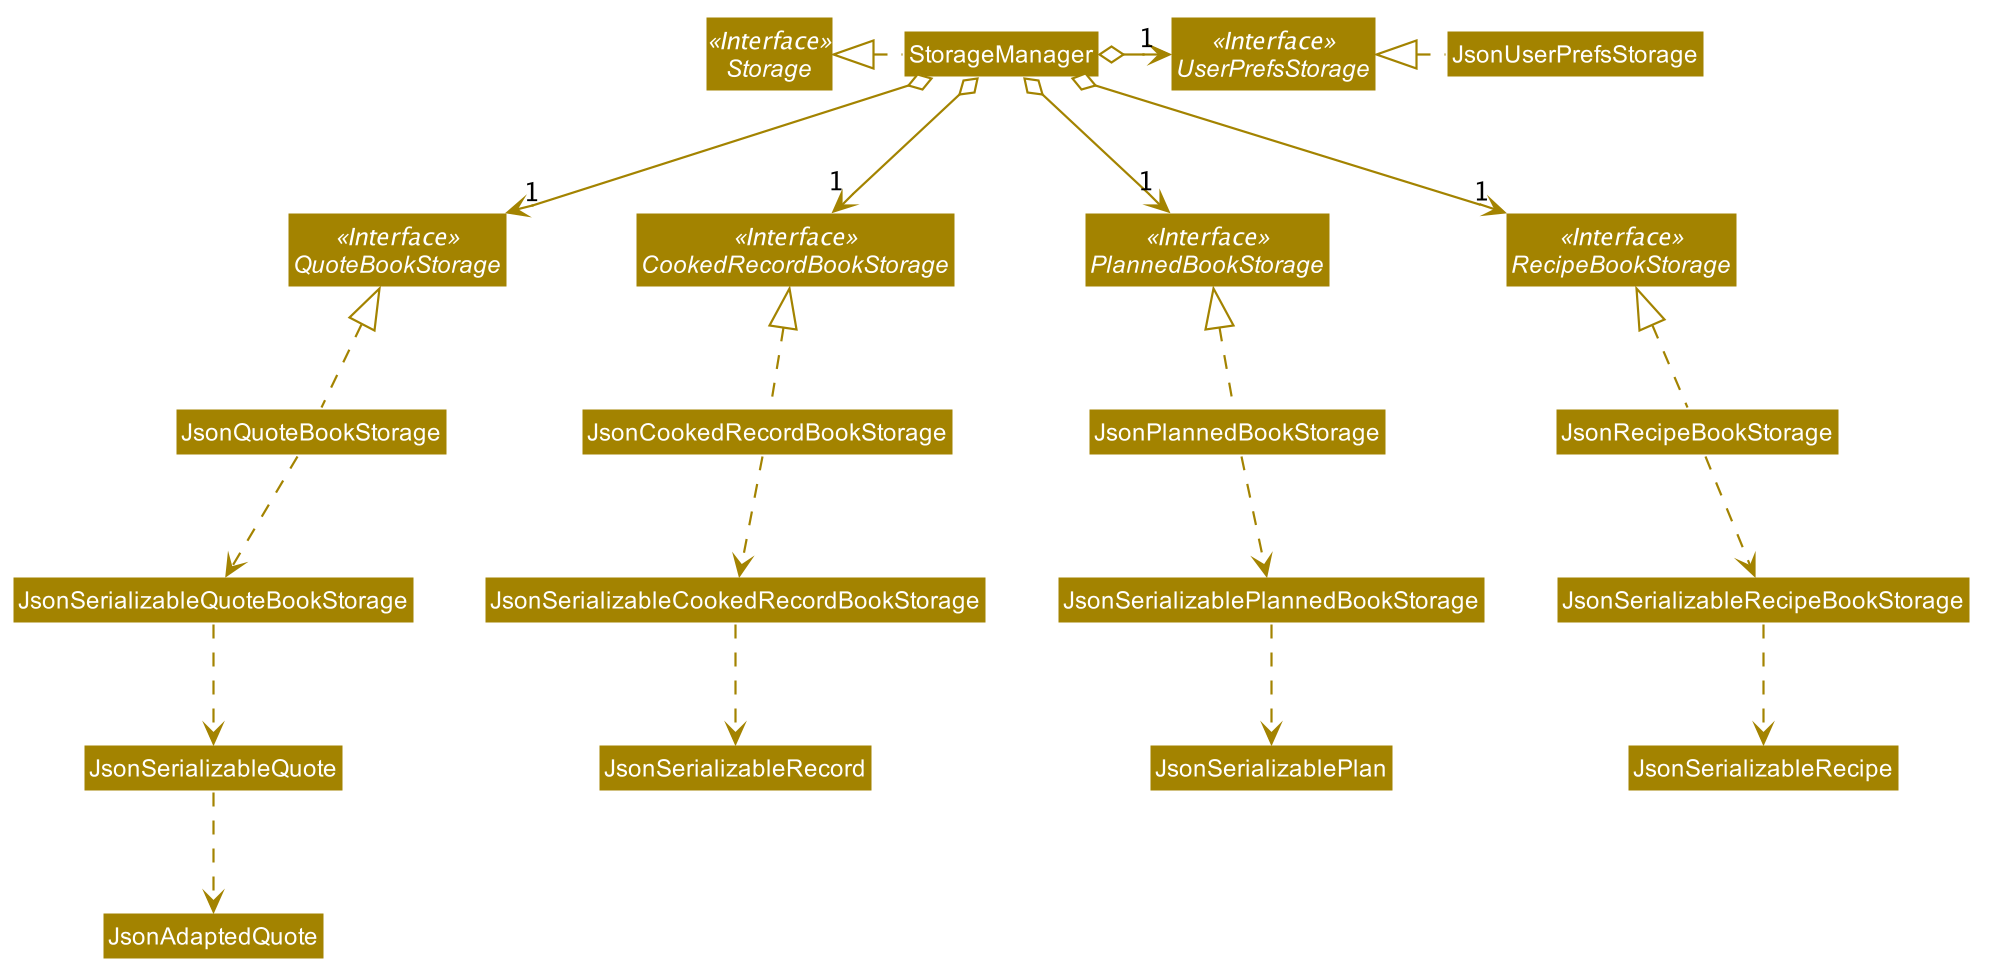

The diagram above was rendered by PlantUML. Its source (embedded in the PNG):
@startuml








skinparam BackgroundColor #FFFFFFF

skinparam Shadowing false

skinparam Class {
    FontColor #FFFFFF
    BorderThickness 1
    BorderColor #FFFFFF
    StereotypeFontColor #FFFFFF
    FontName Arial
}

skinparam Actor {
    BorderColor #000000
    Color #000000
    FontName Arial
}

skinparam Sequence {
    MessageAlign center
    BoxFontSize 15
    BoxPadding 0
    BoxFontColor #FFFFFF
    FontName Arial
}

skinparam Participant {
    FontColor #FFFFFFF
    Padding 20
}

skinparam MinClassWidth 50
skinparam ParticipantPadding 10
skinparam Shadowing false
skinparam DefaultTextAlignment center
skinparam packageStyle Rectangle

hide footbox
hide members
hide circle
skinparam arrowThickness 1.1
skinparam arrowColor #A38300
skinparam classBackgroundColor #A38300

Interface Storage <<Interface>>
Interface UserPrefsStorage <<Interface>>
Interface RecipeBookStorage <<Interface>>
Interface PlannedBookStorage <<Interface>>
Interface CookedRecordBookStorage <<Interface>>
Interface QuoteBookStorage <<Interface>>

Class StorageManager
Class JsonUserPrefsStorage
Class JsonRecipeBookStorage

StorageManager .left.|> Storage
StorageManager o-right-> "1" UserPrefsStorage
StorageManager o--> "1" RecipeBookStorage
StorageManager o--> "1" PlannedBookStorage
StorageManager o--> "1" CookedRecordBookStorage
StorageManager o--> "1" QuoteBookStorage

JsonUserPrefsStorage .left.|> UserPrefsStorage
JsonRecipeBookStorage .up.|> RecipeBookStorage
JsonRecipeBookStorage .down.> JsonSerializableRecipeBookStorage
JsonSerializableRecipeBookStorage .down.> JsonSerializableRecipe

JsonPlannedBookStorage .up.|> PlannedBookStorage
JsonPlannedBookStorage .down.> JsonSerializablePlannedBookStorage
JsonSerializablePlannedBookStorage .down.> JsonSerializablePlan

JsonCookedRecordBookStorage .up.|> CookedRecordBookStorage
JsonCookedRecordBookStorage .down.> JsonSerializableCookedRecordBookStorage
JsonSerializableCookedRecordBookStorage .down.> JsonSerializableRecord

JsonQuoteBookStorage .up.|> QuoteBookStorage
JsonQuoteBookStorage .down.> JsonSerializableQuoteBookStorage
JsonSerializableQuoteBookStorage .down.> JsonSerializableQuote
JsonSerializableQuote .down.> JsonAdaptedQuote

@enduml